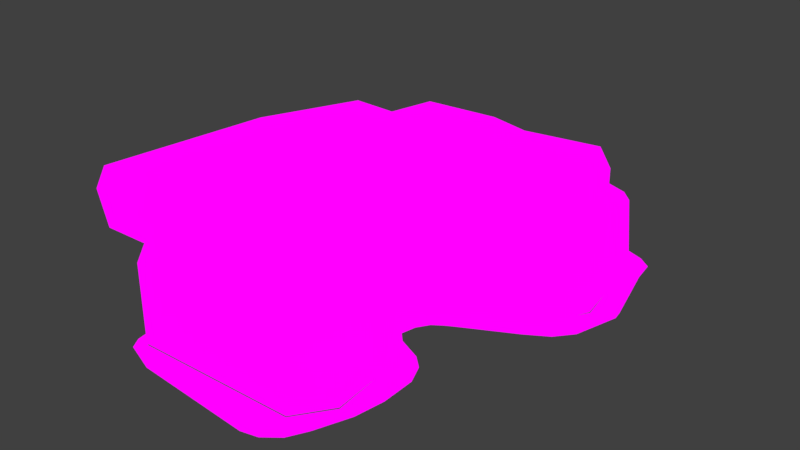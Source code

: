 # Source: Rock001.blend  (saved by Blender 2.79.0; exported with 4.5.12 LTS)
import bpy
from mathutils import Matrix  # noqa: F401  (used for matrix-valued properties, if any)

bpy.ops.wm.read_factory_settings(use_empty=True)
scene = bpy.context.scene
scene.name = 'Scene'

# ---- collections
col_collection_1 = bpy.data.collections.new('Collection 1'); scene.collection.children.link(col_collection_1)

# ---- images (referenced by path relative to the original .blend; pixels are not part of the script)
import os
ASSET_DIR = os.environ.get("B2B_ASSET_DIR", "")  # directory of the original .blend (textures are referenced by path, not embedded)
HERE = os.path.dirname(os.path.abspath(__file__))  # packed textures are extracted next to this script under _unpacked/

def load_image(name, relpath, width, height, colorspace="sRGB"):
    """Load a texture the original file referenced (path relative to the .blend, or extracted next to this script)."""
    p = next((c for c in (os.path.join(HERE, relpath), os.path.join(ASSET_DIR, relpath)) if relpath and os.path.exists(c)), "")
    if p:
        img = bpy.data.images.load(p, check_existing=True)
        img.name = name
    else:  # same state as the original file: an image datablock whose file is absent (Cycles renders it pink)
        img = bpy.data.images.new(name, width, height)
        img.source = "FILE"
        img.filepath = "//" + (relpath or name)
    img.colorspace_settings.name = colorspace
    return img
img_ripple_png = load_image('ripple.png', 'ripple.png', 1024, 1024, 'sRGB')
img_rockalbedo = load_image('rockAlbedo', 'rockAlbedo.png', 1024, 1024, 'sRGB')

# ---- materials (node trees are filled in below, after node groups)
mat_material_001 = bpy.data.materials.new('Material.001')
mat_material_001.alpha_threshold = 0.0
mat_material_001.roughness = 0.5
mat_material = bpy.data.materials.new('Material')
mat_material.alpha_threshold = 0.0
mat_material.roughness = 0.5
mat_material.line_color = (0.0, 0.0, 0.0, 1.0)

# ---- material node trees
mat_material_001.use_nodes = True; mat_material_001.node_tree.nodes.clear()
_N = mat_material_001.node_tree.nodes; _L = mat_material_001.node_tree.links
n0 = _N.new('ShaderNodeOutputMaterial'); n0.name = 'Material Output'; n0.location = (284, 305)
n1 = _N.new('ShaderNodeTexImage'); n1.name = 'Image Texture'; n1.location = (62, 320)
n1.width = 140
n1.image = img_ripple_png
_L.new(n1.outputs[0], n0.inputs[0])
n0.is_active_output = True
mat_material.use_nodes = True; mat_material.node_tree.nodes.clear()
_N = mat_material.node_tree.nodes; _L = mat_material.node_tree.links
n0 = _N.new('ShaderNodeOutputMaterial'); n0.name = 'Material Output'; n0.location = (300, 300)
n1 = _N.new('ShaderNodeTexImage'); n1.name = 'Image Texture'; n1.location = (30, 366)
n1.width = 140
n1.image = img_rockalbedo
_L.new(n1.outputs[0], n0.inputs[0])
n0.is_active_output = True

# ---- world
world_world = bpy.data.worlds.new('World'); scene.world = world_world
world_world.color = (0.05088, 0.05088, 0.05088)
world_world.use_sun_shadow = False
world_world.sun_shadow_jitter_overblur = 0.0
world_world.cycles.sampling_method = 'MANUAL'

# ---- meshes
me_plane = bpy.data.meshes.new('Plane')
me_plane.from_pydata([(-1.162, -0.8307, 0.01151), (-0.03735, -0.2682, 0.01151), (-0.9031, 1.128, 0.01151), (0.7193, 0.9547, 0.01151), (0.8941, -2.129, 0.01151), (1.883, -2.123, 0.01151), (1.136, -4.476, 0.01151), (1.72, -4.487, 0.01151), (0.2374, -5.747, 0.01151), (1.228, -5.757, 0.01151), (0.309, -6.88, 0.01151), (0.8617, -6.44, 0.01151), (-5.714, -5.877, 0.01151), (-4.764, -6.7, 0.01151), (-6.163, -5.24, 0.01151), (-5.986, -6.253, 0.01151), (-6.332, -5.24, 0.01151), (-6.233, -5.85, 0.01151), (3.298, 3.586, 0.01151), (4.271, 3.251, 0.01151), (3.921, 4.659, 0.01151), (4.736, 4.901, 0.01151), (3.283, 8.174, 0.01151), (3.863, 8.655, 0.01151), (2.931, 8.42, 0.01151), (3.379, 9.027, 0.01151), (-5.828, 8.011, 0.01151), (-4.692, 9.099, 0.01151), (2.365, 9.408, 0.01016), (2.238, 8.46, 0.003378), (-6.067, 7.785, 0.01151), (-6.69, 8.509, 0.01151), (-5.746, -4.444, 0.01151), (-6.935, -1.493, 0.01151), (-7.019, 5.363, 0.01151), (-5.637, 6.95, 0.01151), (-0.895, -1.186, 0.01151), (0.2605, -0.5873, 0.01151), (0.6308, -2.028, 0.01151), (1.582, -1.399, 0.01151), (1.147, -0.9907, 0.01151), (0.4945, -1.955, 0.01151), (-0.9609, 0.5218, 0.01151), (0.0827, 0.2714, 0.01151), (0.9914, 1.109, 0.01151), (-0.3726, 1.597, 0.01151), (3.749, 2.624, 0.01151), (2.939, 3.461, 0.01151), (2.689, 3.417, 0.01151), (2.957, 2.137, 0.01151), (0.6249, 9.388, 0.01151), (2.042, 8.388, 0.01151), (-5.968, 7.592, 0.01151), (-7.04, 7.783, 0.01151), (-5.78, 8.981, 0.01151), (-5.958, 7.888, 0.01151), (-0.2363, -5.758, 0.01151), (-0.3004, -7.02, 0.01151), (1.051, -3.651, 0.01151), (1.906, -3.387, 0.01151), (0.7842, -4.974, 0.01151), (1.434, -5.225, 0.01151), (0.3663, 0.709, 0.01151), (-0.932, 0.825, 0.01151), (4.677, 5.255, 0.01151), (3.84, 5.106, 0.01151), (4.005, 7.763, 0.01151), (3.403, 7.509, 0.01151)], [], [(63, 62, 3, 2), (39, 38, 4, 5), (59, 58, 6, 7), (61, 60, 8, 9), (9, 8, 10, 11), (57, 56, 12, 13), (13, 12, 14, 15), (15, 14, 16, 17), (47, 46, 19, 18), (18, 19, 21, 20), (67, 66, 23, 22), (22, 23, 25, 24), (51, 50, 27, 26), (24, 25, 28, 29), (55, 54, 31, 30), (35, 34, 33, 32), (52, 53, 34, 35), (1, 0, 36, 37), (40, 41, 38, 39), (37, 36, 41, 40), (0, 1, 43, 42), (2, 3, 44, 45), (48, 49, 46, 47), (45, 44, 49, 48), (29, 28, 50, 51), (30, 31, 53, 52), (26, 27, 54, 55), (10, 8, 56, 57), (5, 4, 58, 59), (7, 6, 60, 61), (42, 43, 62, 63), (20, 21, 64, 65), (65, 64, 66, 67)])
_uv = me_plane.uv_layers.new(name='UVMap')
_uv.uv.foreach_set('vector', [0.3145, 0.4788, 0.3067, 0.3589, 0.3182, 0.3589, 0.322, 0.4788, 0.2403, 0.3589, 0.2444, 0.4788, 0.2286, 0.4788, 0.2297, 0.3589, 0.2064, 0.3589, 0.2072, 0.4788, 0.1858, 0.4788, 0.1832, 0.3589, 0.162, 0.3589, 0.1647, 0.4788, 0.1436, 0.4788, 0.1408, 0.3589, 0.1408, 0.3589, 0.1436, 0.4788, 0.1126, 0.3589, 0.1314, 0.3589, 0.06307, 0.3589, 0.07721, 0.4788, 0.01078, 0.4788, 0.01349, 0.3589, 0.01349, 0.3589, 0.01078, 0.4788, 0.003383, 0.4788, 0.005719, 0.3589, 0.005719, 0.3589, 0.003383, 0.4788, -1.192e-06, 0.4788, 0.000146, 0.3589, 0.383, 0.4788, 0.3983, 0.3589, 0.425, 0.3589, 0.4033, 0.4788, 0.4033, 0.4788, 0.425, 0.3589, 0.4573, 0.3589, 0.4419, 0.4788, 0.5011, 0.4788, 0.5045, 0.3589, 0.5203, 0.3589, 0.5209, 0.4788, 0.5209, 0.4788, 0.5203, 0.3589, 0.5514, 0.3589, 0.5539, 0.4788, 0.6508, 0.4788, 0.648, 0.3589, 0.7207, 0.3589, 0.7219, 0.4788, 0.5539, 0.4788, 0.5514, 0.3589, 0.5752, 0.3589, 0.5798, 0.4788, 0.7267, 0.4788, 0.7332, 0.3589, 0.7457, 0.3589, 0.7316, 0.4788, 0.789, 0.4788, 0.7902, 0.3589, 1.0, 0.3589, 1.0, 0.4788, 0.7603, 0.4788, 0.768, 0.3589, 0.7902, 0.3589, 0.789, 0.4788, 0.2722, 0.3589, 0.2917, 0.4788, 0.2602, 0.4788, 0.2509, 0.3589, 0.2456, 0.3589, 0.2523, 0.4788, 0.2444, 0.4788, 0.2403, 0.3589, 0.2509, 0.3589, 0.2602, 0.4788, 0.2523, 0.4788, 0.2456, 0.3589, 0.2917, 0.4788, 0.2722, 0.3589, 0.2952, 0.3589, 0.3069, 0.4788, 0.322, 0.4788, 0.3182, 0.3589, 0.3716, 0.3589, 0.3627, 0.4788, 0.3729, 0.4788, 0.385, 0.3589, 0.3983, 0.3589, 0.383, 0.4788, 0.3627, 0.4788, 0.3716, 0.3589, 0.385, 0.3589, 0.3729, 0.4788, 0.5798, 0.4788, 0.5752, 0.3589, 0.648, 0.3589, 0.6508, 0.4788, 0.7316, 0.4788, 0.7457, 0.3589, 0.768, 0.3589, 0.7603, 0.4788, 0.7219, 0.4788, 0.7207, 0.3589, 0.7332, 0.3589, 0.7267, 0.4788, 0.1126, 0.3589, 0.1436, 0.4788, 0.07721, 0.4788, 0.06307, 0.3589, 0.2297, 0.3589, 0.2286, 0.4788, 0.2072, 0.4788, 0.2064, 0.3589, 0.1832, 0.3589, 0.1858, 0.4788, 0.1647, 0.4788, 0.162, 0.3589, 0.3069, 0.4788, 0.2952, 0.3589, 0.3067, 0.3589, 0.3145, 0.4788, 0.4419, 0.4788, 0.4573, 0.3589, 0.4888, 0.3589, 0.4814, 0.4788, 0.4814, 0.4788, 0.4888, 0.3589, 0.5045, 0.3589, 0.5011, 0.4788])
me_plane.materials.append(mat_material_001)
me_plane.use_remesh_preserve_volume = False
me_plane.use_remesh_preserve_attributes = False
me_plane.use_mirror_vertex_groups = False
me_plane.update()
me_cube = bpy.data.meshes.new('Cube')
me_cube.from_pydata([(0.9431, -3.522, 3.912), (2.188, -0.9117, 4.071), (2.111, 0.647, 3.39), (-3.075, -0.8149, 3.585), (-2.5, 3.13, 3.152), (1.578, 7.215, 1.836), (4.863, 4.341, 2.129), (2.893, -4.63, 3.877), (2.912, -6.194, 3.961), (4.693, 7.035, 2.14), (6.049, 4.824, -2.667), (3.27, -4.284, -2.662), (3.329, -4.356, 0.1338), (5.585, 3.658, -0.09439), (5.016, 3.63, 0.5463), (-1.03, 7.615, 0.3914), (1.148, 8.592, 0.4212), (-1.281, 8.515, 0.06122), (-3.023, 9.053, -1.113), (-3.413, 8.866, 0.06852), (-4.214, 8.611, -1.191), (-2.372, 7.812, 0.5017), (-3.688, -5.637, 0.1894), (-3.595, -3.667, 1.66), (-3.198, -1.934, 1.526), (-3.796, -2.751, 0.8864), (-3.09, -5.344, 1.364), (-4.209, 1.582, 0.8234), (-2.979, 7.581, 0.8316), (0.6535, 7.83, 0.5269), (2.856, -4.73, 1.192), (4.598, 7.738, 0.6096), (5.563, 7.753, 0.184), (3.453, 1.835, 2.983), (-0.2518, 8.0, 1.637), (-2.737, -7.076, 2.271), (-2.952, -6.253, 1.784), (5.142, 7.036, 0.5084), (2.174, -6.982, 2.269), (2.278, -5.363, 0.969), (2.155, -6.392, 1.547), (2.837, -5.516, 0.1331), (2.258, -7.027, 3.505), (-2.714, -5.566, 1.008), (0.9196, -5.646, 0.8921), (-2.843, -7.251, 3.516), (0.5651, 4.509, -3.425), (-3.287, 7.107, 0.4769), (-3.233, 6.211, 0.3721), (-3.959, 6.209, -0.554), (-3.488, 5.084, 1.602), (-2.759, 4.322, 2.16), (2.222, 7.643, 0.5314), (3.074, 8.512, 0.0637), (4.213, 7.75, 1.76), (3.348, 0.5036, 1.942), (3.687, -0.9935, 1.589), (3.292, -1.665, 1.544), (2.895, -1.108, 3.757), (3.066, 2.357, 1.24), (2.947, 2.3, 3.477), (3.231, 2.464, 2.575), (2.885, 2.233, 0.9482), (0.9751, -0.6134, -2.676), (1.24, 1.291, -2.727), (-3.629, -5.685, -2.661), (-3.702, 8.531, -2.943), (-3.909, 3.269, -2.926), (4.488, 9.033, -2.663), (2.381, -5.551, -2.665), (3.065, -1.925, -2.662), (2.636, 3.098, 2.746), (-2.835, 7.495, 1.763), (-4.229, -4.641, 0.8145), (-3.825, 3.085, 0.4093), (-3.813, 4.531, 0.2738), (4.055, 2.506, 0.6264), (-3.162, -6.698, 3.926), (5.144, 3.66, 1.623), (-4.085, 7.631, 0.3191), (4.983, 8.454, 0.05721), (2.911, 0.3757, 3.401), (2.775, -1.001, 0.7453), (-4.343, 6.479, -2.477), (-4.026, -5.037, -2.664), (3.17, 8.948, -2.878), (-1.428, 8.743, -3.164), (5.391, 3.496, -2.669), (1.672, 1.598, 0.6895), (3.105, -6.357, 2.091), (5.15, 6.999, 1.498), (2.385, 4.504, -3.088), (1.85, -0.5341, 0.634), (5.466, 8.419, -2.665)], [(91, 46)], [(22, 65, 69, 41, 44, 43, 26), (1, 2, 0), (34, 72, 5), (68, 80, 32, 93), (6, 61, 78, 90, 9), (45, 42, 8, 77), (54, 29, 5), (17, 19, 79, 28, 15, 16), (22, 73, 84, 65), (81, 58, 7), (23, 26, 36, 35, 45, 77, 3, 50, 72, 28, 47, 48, 24), (59, 62, 88, 64, 87, 13, 76, 14, 78), (58, 1, 0, 2, 81, 60, 4, 3, 77, 8, 7), (1, 58, 81, 2), (80, 53, 52, 31), (26, 23, 73, 22), (62, 82, 92, 88), (72, 51, 71, 61, 6, 9, 54, 5), (87, 10, 13), (73, 23, 24, 25), (89, 40, 39, 30), (48, 28, 79), (17, 16, 53, 18), (83, 67, 84, 73, 25, 27, 74, 49, 79, 20, 66), (60, 81, 33), (30, 41, 12, 11, 70, 57, 56, 55, 59, 61, 33, 81, 7, 8, 89), (11, 12, 41, 69), (42, 38, 89, 8), (57, 70, 63, 92), (43, 44, 39, 40, 89, 38, 35, 36), (82, 57, 92), (82, 56, 57), (28, 72, 34, 29, 21), (4, 60, 71, 51), (33, 61, 71, 60), (78, 14, 37, 90), (4, 51, 72, 50, 3), (14, 76, 13), (9, 90, 37, 31, 54), (16, 52, 53), (48, 49, 74, 75), (20, 79, 19), (42, 45, 35, 38), (32, 13, 10, 93), (43, 36, 26), (15, 28, 21), (41, 30, 39, 44), (37, 14, 13, 32), (16, 15, 29, 52), (34, 5, 29), (78, 61, 59), (31, 37, 32, 80), (24, 48, 75, 74, 27, 25), (62, 59, 55, 56, 82), (31, 52, 29, 54), (29, 15, 21), (18, 53, 80, 68, 85, 86, 66, 20, 19, 17), (47, 28, 48), (49, 48, 79), (63, 64, 88, 92)])
_uv = me_cube.uv_layers.new(name='UVMap')
_uv.uv.foreach_set('vector', [0.8575, 0.529, 0.8536, 0.6426, 0.6243, 0.6426, 0.6089, 0.5311, 0.6836, 0.5012, 0.8204, 0.4963, 0.8324, 0.4815, 0.3062, 0.6772, 0.3291, 0.6134, 0.3291, 0.7786, 0.2007, 0.002394, 0.3034, 0.02044, 0.1292, 0.03666, 0.9926, 0.4307, 0.8839, 0.4049, 0.8759, 0.3807, 0.991, 0.3911, 0.119, 0.6477, 0.1921, 0.6134, 0.1489, 0.6614, 0.02142, 0.6958, 0.01572, 0.6711, 0.3202, 0.6087, 0.1181, 0.6053, 0.09115, 0.5779, 0.3321, 0.5907, 0.8848, 0.04025, 0.9301, 0.1833, 0.8761, 0.1448, 0.292, 0.8876, 0.3014, 0.9732, 0.2503, 0.9976, 0.2458, 0.9529, 0.2548, 0.8757, 0.2962, 0.7906, 0.4487, 0.07418, 0.4705, 0.1136, 0.3368, 0.1039, 0.3388, 0.07743, 0.8497, 0.1109, 0.8613, 0.1706, 0.8605, 0.3108, 0.5105, 0.1498, 0.4996, 0.08271, 0.5151, 0.04553, 0.5339, 0.01151, 0.5808, 0.002394, 0.5952, 0.02417, 0.5952, 0.259, 0.5277, 0.4982, 0.5444, 0.5929, 0.5074, 0.5982, 0.4902, 0.5805, 0.4846, 0.545, 0.5123, 0.2184, 0.6669, 0.8133, 0.6597, 0.8009, 0.6077, 0.7851, 0.6, 0.6474, 0.7814, 0.6686, 0.7814, 0.7718, 0.7081, 0.7922, 0.7574, 0.7956, 0.7587, 0.8388, 0.08604, 0.3787, 0.1137, 0.3733, 0.166, 0.4717, 0.1151, 0.3064, 0.08378, 0.3179, 0.08014, 0.244, 0.2948, 0.203, 0.322, 0.3594, 0.3321, 0.5907, 0.09115, 0.5779, 0.09014, 0.5164, 0.1137, 0.3733, 0.08604, 0.3787, 0.08378, 0.3179, 0.1151, 0.3064, 0.3014, 0.6379, 0.3, 0.714, 0.2607, 0.746, 0.2681, 0.6514, 0.4996, 0.08271, 0.5105, 0.1498, 0.4705, 0.1136, 0.4487, 0.07418, 0.5606, 0.6563, 0.5606, 0.7832, 0.5234, 0.7653, 0.513, 0.6822, 0.3034, 0.02044, 0.304, 0.1473, 0.09173, 0.2059, 0.06898, 0.2295, 0.002375, 0.1543, 0.00601, 0.04975, 0.02428, 0.01798, 0.1292, 0.03666, 0.1921, 0.827, 0.1391, 0.8388, 0.1627, 0.7283, 0.4705, 0.1136, 0.5105, 0.1498, 0.5123, 0.2184, 0.4809, 0.188, 0.8272, 0.7064, 0.7862, 0.6949, 0.7957, 0.6621, 0.8272, 0.6474, 0.1969, 0.9612, 0.2458, 0.9529, 0.2503, 0.9976, 0.8706, 0.6544, 0.8622, 0.557, 0.8799, 0.4809, 0.916, 0.7268, 0.3659, 0.5627, 0.3453, 0.435, 0.3368, 0.1039, 0.4705, 0.1136, 0.4809, 0.188, 0.4843, 0.3613, 0.4746, 0.4213, 0.4429, 0.5477, 0.4786, 0.603, 0.4213, 0.645, 0.3575, 0.6442, 0.08014, 0.244, 0.08378, 0.3179, 0.06081, 0.258, 0.7541, 0.3105, 0.711, 0.34, 0.7131, 0.2925, 0.6027, 0.2852, 0.6063, 0.192, 0.7732, 0.1879, 0.7763, 0.1602, 0.7924, 0.1022, 0.7674, 0.02815, 0.8205, 0.02562, 0.8357, 0.05066, 0.8497, 0.1109, 0.8605, 0.3108, 0.8613, 0.3731, 0.7872, 0.3759, 0.6027, 0.2852, 0.7131, 0.2925, 0.711, 0.34, 0.6, 0.3381, 0.6508, 0.4012, 0.6525, 0.4503, 0.6099, 0.4556, 0.6168, 0.3807, 0.42, 0.6563, 0.42, 0.8208, 0.3368, 0.8336, 0.3644, 0.7021, 0.8204, 0.4963, 0.6836, 0.5012, 0.629, 0.4974, 0.6459, 0.4774, 0.6099, 0.4556, 0.6525, 0.4503, 0.8396, 0.4503, 0.8379, 0.4673, 0.7862, 0.7888, 0.8023, 0.7612, 0.8023, 0.814, 0.8092, 0.7112, 0.8092, 0.7564, 0.7862, 0.738, 0.9132, 0.3277, 0.8764, 0.3211, 0.8869, 0.2186, 0.9301, 0.1833, 0.9281, 0.304, 0.2948, 0.203, 0.08014, 0.244, 0.09173, 0.2059, 0.304, 0.1473, 0.8357, 0.05066, 0.8205, 0.02562, 0.8279, 0.002394, 0.8557, 0.03444, 0.1489, 0.6614, 0.1598, 0.703, 0.02871, 0.7347, 0.02142, 0.6958, 0.2948, 0.203, 0.304, 0.1473, 0.3034, 0.02044, 0.3321, 0.1117, 0.322, 0.3594, 0.7574, 0.7956, 0.7081, 0.7922, 0.7814, 0.7718, 0.8661, 0.02013, 0.8914, 0.002394, 0.9303, 0.003559, 0.9301, 0.02583, 0.8848, 0.04025, 0.2962, 0.7906, 0.2607, 0.746, 0.3, 0.714, 0.4846, 0.545, 0.4429, 0.5477, 0.4746, 0.4213, 0.4725, 0.4791, 0.4213, 0.645, 0.4786, 0.603, 0.4771, 0.6515, 0.6508, 0.4012, 0.8466, 0.4012, 0.8396, 0.4503, 0.6525, 0.4503, 0.002722, 0.7537, 0.1627, 0.7283, 0.1391, 0.8388, 0.002375, 0.8704, 0.4885, 0.07391, 0.5151, 0.04553, 0.4996, 0.08271, 0.5854, 0.7196, 0.5854, 0.7968, 0.5792, 0.7685, 0.6089, 0.5311, 0.6, 0.4868, 0.629, 0.4974, 0.6836, 0.5012, 0.02871, 0.7347, 0.1598, 0.703, 0.1627, 0.7283, 0.002722, 0.7537, 0.2962, 0.7906, 0.2548, 0.8757, 0.265, 0.8089, 0.2607, 0.746, 0.8869, 0.2186, 0.8761, 0.1448, 0.9301, 0.1833, 0.7587, 0.8388, 0.6696, 0.8671, 0.6669, 0.8133, 0.2681, 0.6514, 0.243, 0.6287, 0.2744, 0.6134, 0.3014, 0.6379, 0.9746, 0.0281, 0.9746, 0.3549, 0.9512, 0.2906, 0.9504, 0.2333, 0.9351, 0.1712, 0.9504, 0.002394, 0.7556, 0.03312, 0.7674, 0.02815, 0.7924, 0.1022, 0.7763, 0.1602, 0.7423, 0.1617, 0.9301, 0.02583, 0.9303, 0.1206, 0.9301, 0.1833, 0.8848, 0.04025, 0.5744, 0.7719, 0.5654, 0.7067, 0.5744, 0.6563, 0.916, 0.7268, 0.8799, 0.4809, 0.8839, 0.4049, 0.9926, 0.4307, 0.9976, 0.4836, 0.9976, 0.6671, 0.9828, 0.757, 0.9137, 0.7739, 0.8678, 0.7397, 0.8706, 0.6544, 0.5792, 0.6805, 0.5892, 0.6563, 0.5892, 0.7149, 0.4429, 0.5477, 0.4846, 0.545, 0.4786, 0.603, 0.5083, 0.7946, 0.4323, 0.7933, 0.4248, 0.6563, 0.5083, 0.662])
me_cube.materials.append(mat_material)
me_cube.use_remesh_preserve_volume = False
me_cube.use_remesh_preserve_attributes = False
me_cube.use_mirror_vertex_groups = False
me_cube.use_paint_bone_selection = False
me_cube.use_paint_mask = True
me_cube.update()

# ---- objects
ob_plane = bpy.data.objects.new('Plane', me_plane)
ob_cube = bpy.data.objects.new('Cube', me_cube)

# ---- transforms, parenting, visibility, modifiers, constraints
ob_plane.location = (2.129, 0.197, -0.002737)
ob_plane.lineart.crease_threshold = 0.0
ob_cube.location = (0.0, 0.0, 2.709)
ob_cube.lock_rotations_4d = False
ob_cube.empty_display_type = 'ARROWS'
ob_cube.lineart.crease_threshold = 0.0

# ---- collection membership
col_collection_1.objects.link(ob_plane)
col_collection_1.objects.link(ob_cube)

# ---- scene / render settings (as saved in the file)
scene.frame_start = 1; scene.frame_end = 250; scene.frame_set(1)
scene.render.engine = 'CYCLES'
scene.render.resolution_percentage = 50
scene.render.dither_intensity = 0.0
scene.cycles.use_denoising = False
scene.cycles.samples = 128
scene.cycles.sampling_pattern = 'TABULATED_SOBOL'
scene.cycles.use_adaptive_sampling = False
scene.cycles.use_light_tree = False
scene.cycles.blur_glossy = 0.0
scene.cycles.sample_clamp_indirect = 0.0
scene.view_settings.view_transform = 'Standard'
bpy.context.view_layer.update()

# ---- added for rendering (the .blend has no active camera and no usable light): camera, sun
cam_auto = bpy.data.cameras.new('AutoCamera')
cam_auto.lens = 50.0
cam_auto.sensor_width = 36.0
cam_auto.clip_end = 1000.0
ob_auto_camera = bpy.data.objects.new('AutoCamera', cam_auto)
scene.collection.objects.link(ob_auto_camera)
ob_auto_camera.location = (21.2261, -23.1223, 19.2316)
ob_auto_camera.rotation_euler = (1.09748, -7.21219e-08, 0.694738)
scene.camera = ob_auto_camera
light_auto_sun = bpy.data.lights.new('AutoSun', 'SUN')
light_auto_sun.energy = 3.0
light_auto_sun.angle = 0.0523599
ob_auto_sun = bpy.data.objects.new('AutoSun', light_auto_sun)
scene.collection.objects.link(ob_auto_sun)
ob_auto_sun.rotation_euler = (0.872665, 0.174533, 0.523599)
bpy.context.view_layer.update()
